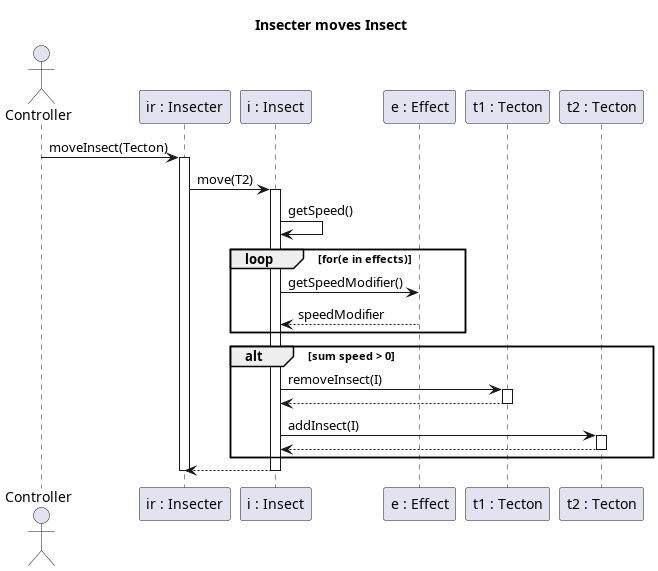

The diagram above was rendered by PlantUML. Its source (embedded in the PNG):
@startuml moveInsect
title Insecter moves Insect

actor Controller
participant "ir : Insecter" as IR
participant "i : Insect" as I
participant "e : Effect" as E
participant "t1 : Tecton" as T1
participant "t2 : Tecton" as T2

Controller -> IR: moveInsect(Tecton)
activate IR
IR -> I: move(T2)
activate I

I -> I : getSpeed()

loop for(e in effects)
    I -> E : getSpeedModifier()
    I <-- E : speedModifier
end
alt sum speed > 0
    I -> T1: removeInsect(I)
    activate T1
    T1 --> I:
    deactivate T1
    I -> T2: addInsect(I)
    activate T2
    T2 --> I:
    deactivate T2
end
I --> IR

deactivate I

'Controller <-- IR
deactivate IR
deactivate IR
@enduml